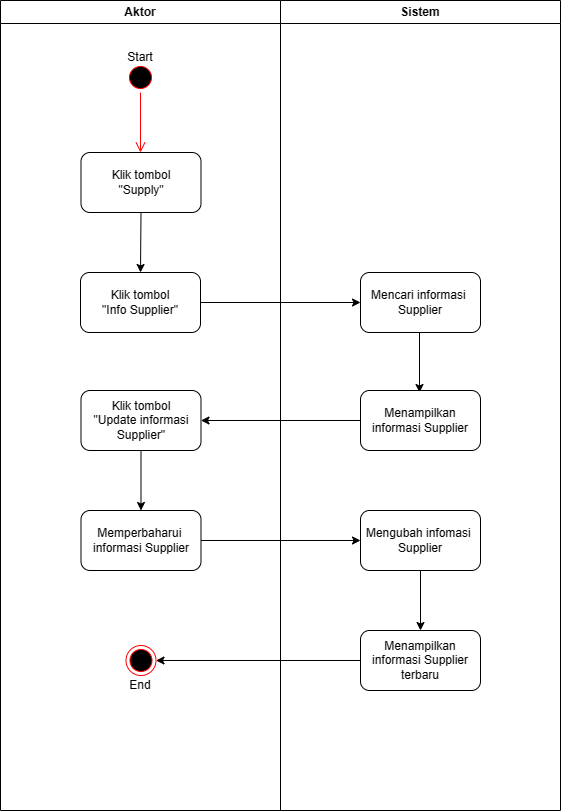

The diagram above was exported from draw.io. Its source (the exported page's mxGraphModel, read from the mxfile embedded in the PNG):
<mxGraphModel dx="981" dy="571" grid="1" gridSize="10" guides="1" tooltips="1" connect="1" arrows="1" fold="1" page="1" pageScale="1" pageWidth="1169" pageHeight="827" math="0" shadow="0">
  <root>
    <mxCell id="0" />
    <mxCell id="1" parent="0" />
    <mxCell id="R_qZq9oEflmoCFnVb8nB-1" value="Aktor" style="swimlane;whiteSpace=wrap" parent="1" vertex="1">
      <mxGeometry x="620" y="16" width="280" height="810" as="geometry" />
    </mxCell>
    <mxCell id="R_qZq9oEflmoCFnVb8nB-2" value="" style="ellipse;html=1;shape=startState;fillColor=#000000;strokeColor=#ff0000;" parent="R_qZq9oEflmoCFnVb8nB-1" vertex="1">
      <mxGeometry x="125" y="62" width="30" height="30" as="geometry" />
    </mxCell>
    <mxCell id="R_qZq9oEflmoCFnVb8nB-3" value="" style="edgeStyle=orthogonalEdgeStyle;html=1;verticalAlign=bottom;endArrow=open;endSize=8;strokeColor=#ff0000;rounded=0;" parent="R_qZq9oEflmoCFnVb8nB-1" source="R_qZq9oEflmoCFnVb8nB-2" edge="1">
      <mxGeometry relative="1" as="geometry">
        <mxPoint x="140" y="152" as="targetPoint" />
      </mxGeometry>
    </mxCell>
    <mxCell id="R_qZq9oEflmoCFnVb8nB-4" value="Klik tombol &lt;br&gt;&quot;Supply&quot;" style="rounded=1;whiteSpace=wrap;html=1;" parent="R_qZq9oEflmoCFnVb8nB-1" vertex="1">
      <mxGeometry x="80.5" y="152" width="120" height="60" as="geometry" />
    </mxCell>
    <mxCell id="R_qZq9oEflmoCFnVb8nB-5" value="Start" style="text;html=1;strokeColor=none;fillColor=none;align=center;verticalAlign=middle;whiteSpace=wrap;rounded=0;" parent="R_qZq9oEflmoCFnVb8nB-1" vertex="1">
      <mxGeometry x="110" y="42" width="60" height="30" as="geometry" />
    </mxCell>
    <mxCell id="R_qZq9oEflmoCFnVb8nB-6" value="Klik tombol &lt;br&gt;&quot;Info Supplier&quot;" style="rounded=1;whiteSpace=wrap;html=1;" parent="R_qZq9oEflmoCFnVb8nB-1" vertex="1">
      <mxGeometry x="80" y="272" width="120" height="60" as="geometry" />
    </mxCell>
    <mxCell id="R_qZq9oEflmoCFnVb8nB-7" value="" style="endArrow=classic;html=1;rounded=0;entryX=0.5;entryY=0;entryDx=0;entryDy=0;exitX=0.5;exitY=1;exitDx=0;exitDy=0;" parent="R_qZq9oEflmoCFnVb8nB-1" source="R_qZq9oEflmoCFnVb8nB-4" target="R_qZq9oEflmoCFnVb8nB-6" edge="1">
      <mxGeometry width="50" height="50" relative="1" as="geometry">
        <mxPoint x="425.5" y="212" as="sourcePoint" />
        <mxPoint x="475.5" y="162" as="targetPoint" />
      </mxGeometry>
    </mxCell>
    <mxCell id="R_qZq9oEflmoCFnVb8nB-8" value="Klik tombol&lt;br&gt;&quot;Update informasi&lt;br&gt;Supplier&quot;" style="rounded=1;whiteSpace=wrap;html=1;" parent="R_qZq9oEflmoCFnVb8nB-1" vertex="1">
      <mxGeometry x="80.5" y="390" width="120" height="60" as="geometry" />
    </mxCell>
    <mxCell id="R_qZq9oEflmoCFnVb8nB-9" value="Memperbaharui&amp;nbsp;&lt;br&gt;informasi Supplier" style="rounded=1;whiteSpace=wrap;html=1;" parent="R_qZq9oEflmoCFnVb8nB-1" vertex="1">
      <mxGeometry x="80.5" y="510" width="120" height="60" as="geometry" />
    </mxCell>
    <mxCell id="R_qZq9oEflmoCFnVb8nB-10" value="" style="endArrow=classic;html=1;rounded=0;exitX=0.5;exitY=1;exitDx=0;exitDy=0;" parent="R_qZq9oEflmoCFnVb8nB-1" source="R_qZq9oEflmoCFnVb8nB-8" target="R_qZq9oEflmoCFnVb8nB-9" edge="1">
      <mxGeometry width="50" height="50" relative="1" as="geometry">
        <mxPoint x="151" y="222" as="sourcePoint" />
        <mxPoint x="150" y="282" as="targetPoint" />
      </mxGeometry>
    </mxCell>
    <mxCell id="R_qZq9oEflmoCFnVb8nB-11" value="" style="ellipse;html=1;shape=endState;fillColor=#000000;strokeColor=#ff0000;" parent="R_qZq9oEflmoCFnVb8nB-1" vertex="1">
      <mxGeometry x="125.5" y="645" width="30" height="30" as="geometry" />
    </mxCell>
    <mxCell id="R_qZq9oEflmoCFnVb8nB-12" value="End" style="text;html=1;strokeColor=none;fillColor=none;align=center;verticalAlign=middle;whiteSpace=wrap;rounded=0;" parent="R_qZq9oEflmoCFnVb8nB-1" vertex="1">
      <mxGeometry x="110" y="670" width="60" height="30" as="geometry" />
    </mxCell>
    <mxCell id="R_qZq9oEflmoCFnVb8nB-13" value="Sistem" style="swimlane;whiteSpace=wrap" parent="1" vertex="1">
      <mxGeometry x="900" y="16" width="280" height="810" as="geometry" />
    </mxCell>
    <mxCell id="R_qZq9oEflmoCFnVb8nB-14" value="Mencari informasi&amp;nbsp;&lt;br&gt;Supplier" style="rounded=1;whiteSpace=wrap;html=1;" parent="R_qZq9oEflmoCFnVb8nB-13" vertex="1">
      <mxGeometry x="80" y="272" width="120" height="60" as="geometry" />
    </mxCell>
    <mxCell id="R_qZq9oEflmoCFnVb8nB-15" value="" style="endArrow=classic;html=1;rounded=0;entryX=0.5;entryY=0;entryDx=0;entryDy=0;exitX=0.5;exitY=1;exitDx=0;exitDy=0;" parent="R_qZq9oEflmoCFnVb8nB-13" edge="1">
      <mxGeometry width="50" height="50" relative="1" as="geometry">
        <mxPoint x="139" y="332" as="sourcePoint" />
        <mxPoint x="139" y="392" as="targetPoint" />
      </mxGeometry>
    </mxCell>
    <mxCell id="R_qZq9oEflmoCFnVb8nB-16" value="Menampilkan informasi Supplier" style="rounded=1;whiteSpace=wrap;html=1;" parent="R_qZq9oEflmoCFnVb8nB-13" vertex="1">
      <mxGeometry x="80" y="390" width="120" height="60" as="geometry" />
    </mxCell>
    <mxCell id="R_qZq9oEflmoCFnVb8nB-17" value="Mengubah infomasi&amp;nbsp;&lt;br&gt;Supplier" style="rounded=1;whiteSpace=wrap;html=1;" parent="R_qZq9oEflmoCFnVb8nB-13" vertex="1">
      <mxGeometry x="80" y="510" width="120" height="60" as="geometry" />
    </mxCell>
    <mxCell id="R_qZq9oEflmoCFnVb8nB-18" value="Menampilkan informasi Supplier&lt;br&gt;terbaru" style="rounded=1;whiteSpace=wrap;html=1;" parent="R_qZq9oEflmoCFnVb8nB-13" vertex="1">
      <mxGeometry x="80" y="630" width="120" height="60" as="geometry" />
    </mxCell>
    <mxCell id="R_qZq9oEflmoCFnVb8nB-19" value="" style="endArrow=classic;html=1;rounded=0;entryX=0.5;entryY=0;entryDx=0;entryDy=0;exitX=0.5;exitY=1;exitDx=0;exitDy=0;" parent="R_qZq9oEflmoCFnVb8nB-13" source="R_qZq9oEflmoCFnVb8nB-17" target="R_qZq9oEflmoCFnVb8nB-18" edge="1">
      <mxGeometry width="50" height="50" relative="1" as="geometry">
        <mxPoint x="149" y="342" as="sourcePoint" />
        <mxPoint x="149" y="402" as="targetPoint" />
      </mxGeometry>
    </mxCell>
    <mxCell id="R_qZq9oEflmoCFnVb8nB-20" value="" style="endArrow=classic;html=1;rounded=0;entryX=0;entryY=0.5;entryDx=0;entryDy=0;exitX=1;exitY=0.5;exitDx=0;exitDy=0;" parent="1" source="R_qZq9oEflmoCFnVb8nB-6" target="R_qZq9oEflmoCFnVb8nB-14" edge="1">
      <mxGeometry width="50" height="50" relative="1" as="geometry">
        <mxPoint x="820" y="316" as="sourcePoint" />
        <mxPoint x="870" y="266" as="targetPoint" />
      </mxGeometry>
    </mxCell>
    <mxCell id="R_qZq9oEflmoCFnVb8nB-21" value="" style="endArrow=classic;html=1;rounded=0;entryX=1;entryY=0.5;entryDx=0;entryDy=0;exitX=0;exitY=0.5;exitDx=0;exitDy=0;" parent="1" source="R_qZq9oEflmoCFnVb8nB-16" target="R_qZq9oEflmoCFnVb8nB-8" edge="1">
      <mxGeometry width="50" height="50" relative="1" as="geometry">
        <mxPoint x="830" y="328" as="sourcePoint" />
        <mxPoint x="990" y="328" as="targetPoint" />
      </mxGeometry>
    </mxCell>
    <mxCell id="R_qZq9oEflmoCFnVb8nB-22" value="" style="endArrow=classic;html=1;rounded=0;entryX=0;entryY=0.5;entryDx=0;entryDy=0;exitX=1;exitY=0.5;exitDx=0;exitDy=0;" parent="1" source="R_qZq9oEflmoCFnVb8nB-9" target="R_qZq9oEflmoCFnVb8nB-17" edge="1">
      <mxGeometry width="50" height="50" relative="1" as="geometry">
        <mxPoint x="990" y="446" as="sourcePoint" />
        <mxPoint x="831" y="446" as="targetPoint" />
      </mxGeometry>
    </mxCell>
    <mxCell id="R_qZq9oEflmoCFnVb8nB-23" value="" style="endArrow=classic;html=1;rounded=0;entryX=1;entryY=0.5;entryDx=0;entryDy=0;exitX=0;exitY=0.5;exitDx=0;exitDy=0;" parent="1" source="R_qZq9oEflmoCFnVb8nB-18" target="R_qZq9oEflmoCFnVb8nB-11" edge="1">
      <mxGeometry width="50" height="50" relative="1" as="geometry">
        <mxPoint x="831" y="566" as="sourcePoint" />
        <mxPoint x="990" y="566" as="targetPoint" />
      </mxGeometry>
    </mxCell>
  </root>
</mxGraphModel>